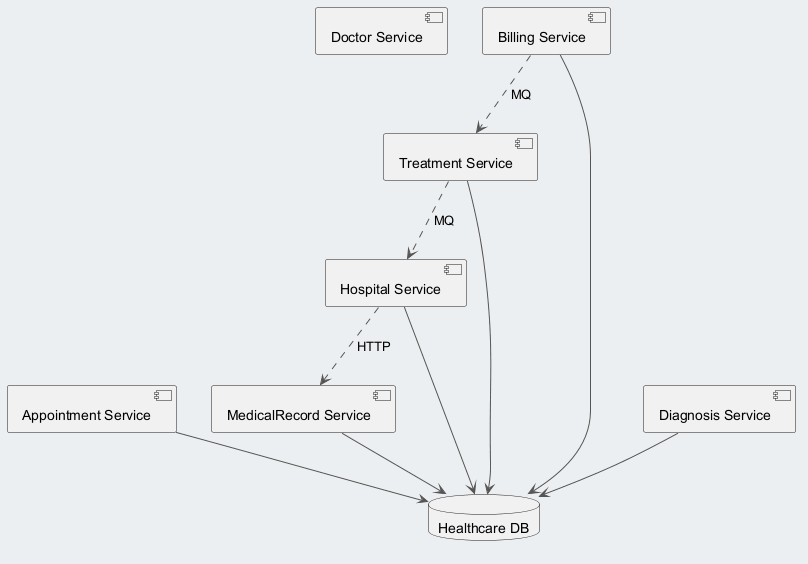

The diagram above was rendered by PlantUML. Its source (embedded in the PNG):
@startuml
skinparam backgroundColor #ECEFF1
skinparam classBackgroundColor #FFFFFF
skinparam classBorderColor #455A64
skinparam ArrowColor #555555
component "Doctor Service" as C_DoctorService
component "MedicalRecord Service" as C_MedicalRecordService
component "Appointment Service" as C_AppointmentService
component "Treatment Service" as C_TreatmentService
component "Diagnosis Service" as C_DiagnosisService
component "Hospital Service" as C_HospitalService
component "Billing Service" as C_BillingService
database "Healthcare DB" as DB_healthcare
C_MedicalRecordService --> DB_healthcare
C_AppointmentService --> DB_healthcare
C_TreatmentService --> DB_healthcare
C_DiagnosisService --> DB_healthcare
C_HospitalService --> DB_healthcare
C_BillingService --> DB_healthcare
C_TreatmentService ..> C_HospitalService : MQ
C_BillingService ..> C_TreatmentService : MQ
C_HospitalService ..> C_MedicalRecordService : HTTP
@enduml